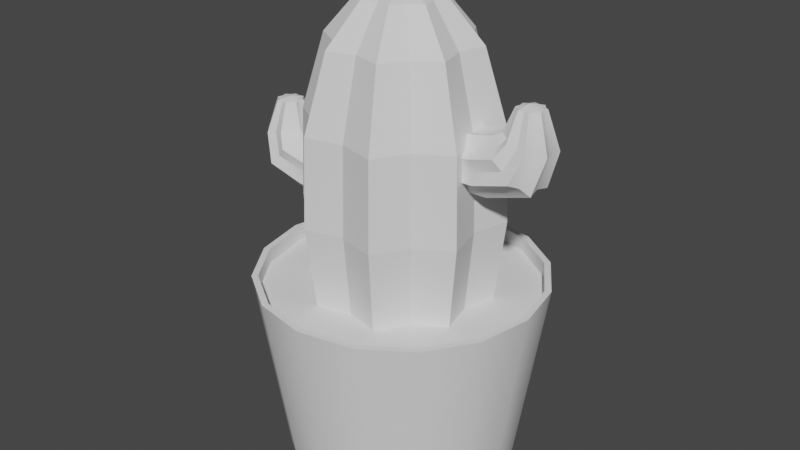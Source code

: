 # Source: cactus.blend  (saved by Blender 3.6.13; exported with 4.5.12 LTS)
import bpy
from mathutils import Matrix  # noqa: F401  (used for matrix-valued properties, if any)

bpy.ops.wm.read_factory_settings(use_empty=True)
scene = bpy.context.scene
scene.name = 'Scene'

# ---- collections
col_collection = bpy.data.collections.new('Collection'); scene.collection.children.link(col_collection)

# ---- node groups
ng_auto_smooth = bpy.data.node_groups.new('Auto Smooth', 'GeometryNodeTree')
_s = ng_auto_smooth.interface.new_socket(name='Geometry', in_out='OUTPUT', socket_type='NodeSocketGeometry')
_s = ng_auto_smooth.interface.new_socket(name='Geometry', in_out='INPUT', socket_type='NodeSocketGeometry')
_s = ng_auto_smooth.interface.new_socket(name='Angle', in_out='INPUT', socket_type='NodeSocketFloat')
_s.subtype = 'ANGLE'
_s.min_value = 0.0
_s.max_value = 3.142
ng_auto_smooth.is_modifier = True
_N = ng_auto_smooth.nodes; _L = ng_auto_smooth.links
n0 = _N.new('NodeGroupOutput'); n0.name = 'Group Output'; n0.location = (480, -100)
n1 = _N.new('NodeGroupInput'); n1.name = 'Group Input'; n1.location = (-420, -300)
n2 = _N.new('NodeGroupInput'); n2.name = 'Group Input.001'; n2.location = (-60, -100)
n3 = _N.new('GeometryNodeSetShadeSmooth'); n3.name = 'Set Shade Smooth'; n3.location = (120, -100)
n3.domain = 'EDGE'
n4 = _N.new('GeometryNodeSetShadeSmooth'); n4.name = 'Set Shade Smooth.001'; n4.location = (300, -100)
n5 = _N.new('GeometryNodeInputMeshEdgeAngle'); n5.name = 'Edge Angle'; n5.location = (-420, -220)
n6 = _N.new('GeometryNodeInputEdgeSmooth'); n6.name = 'Is Edge Smooth'; n6.location = (-60, -160)
n7 = _N.new('GeometryNodeInputShadeSmooth'); n7.name = 'Is Face Smooth'; n7.location = (-240, -340)
n8 = _N.new('FunctionNodeBooleanMath'); n8.name = 'Boolean Math'; n8.location = (-60, -220)
n9 = _N.new('FunctionNodeCompare'); n9.name = 'Compare'; n9.location = (-240, -180)
n9.operation = 'LESS_EQUAL'
_L.new(n5.outputs[0], n9.inputs[0])
_L.new(n4.outputs[0], n0.inputs[0])
_L.new(n1.outputs[1], n9.inputs[1])
_L.new(n9.outputs[0], n8.inputs[0])
_L.new(n7.outputs[0], n8.inputs[1])
_L.new(n2.outputs[0], n3.inputs[0])
_L.new(n6.outputs[0], n3.inputs[1])
_L.new(n3.outputs[0], n4.inputs[0])
_L.new(n8.outputs[0], n3.inputs[2])
n0.is_active_output = True

# ---- world
world_world = bpy.data.worlds.new('World'); scene.world = world_world
world_world.use_nodes = True; world_world.node_tree.nodes.clear()
_N = world_world.node_tree.nodes; _L = world_world.node_tree.links
n0 = _N.new('ShaderNodeOutputWorld'); n0.name = 'World Output'; n0.location = (300, 300)
n1 = _N.new('ShaderNodeBackground'); n1.name = 'Background'; n1.location = (10, 300)
n1.inputs[0].default_value = (0.05088, 0.05088, 0.05088, 1.0)
_L.new(n1.outputs[0], n0.inputs[0])
n0.is_active_output = True
world_world.color = (0.05088, 0.05088, 0.05088)
world_world.use_sun_shadow = False
world_world.sun_shadow_jitter_overblur = 0.0

# ---- meshes
me_cylinder = bpy.data.meshes.new('Cylinder')
me_cylinder.from_pydata([(-5.157e-10, 0.6507, 0.2018), (1.858e-09, 0.7743, 1.266), (0.249, 0.6011, 0.2018), (0.2963, 0.7153, 1.266), (0.4601, 0.4601, 0.2018), (0.5475, 0.5475, 1.266), (0.6011, 0.249, 0.2018), (0.7153, 0.2963, 1.266), (0.6507, -4.612e-09, 0.2018), (0.7743, -2.831e-09, 1.266), (0.6011, -0.249, 0.2018), (0.7153, -0.2963, 1.266), (0.4601, -0.4601, 0.2018), (0.5475, -0.5475, 1.266), (0.249, -0.6011, 0.2018), (0.2963, -0.7153, 1.266), (-5.157e-10, -0.6507, 0.2018), (1.858e-09, -0.7743, 1.266), (-0.249, -0.6011, 0.2018), (-0.2963, -0.7153, 1.266), (-0.4601, -0.4601, 0.2018), (-0.5475, -0.5475, 1.266), (-0.6011, -0.249, 0.2018), (-0.7153, -0.2963, 1.266), (-0.6507, -4.612e-09, 0.2018), (-0.7743, -2.831e-09, 1.266), (-0.6011, 0.249, 0.2018), (-0.7153, 0.2963, 1.266), (-0.4601, 0.4601, 0.2018), (-0.5475, 0.5475, 1.266), (-0.249, 0.6011, 0.2018), (-0.2963, 0.7153, 1.266), (0.31, 0.7483, 1.266), (1.858e-09, 0.81, 1.266), (0.5727, 0.5727, 1.266), (0.7483, 0.31, 1.266), (0.81, -2.831e-09, 1.266), (0.7483, -0.31, 1.266), (0.5727, -0.5727, 1.266), (0.31, -0.7483, 1.266), (1.858e-09, -0.81, 1.266), (-0.31, -0.7483, 1.266), (-0.5727, -0.5727, 1.266), (-0.7483, -0.31, 1.266), (-0.81, -2.831e-09, 1.266), (-0.7483, 0.31, 1.266), (-0.5727, 0.5727, 1.266), (-0.31, 0.7483, 1.266), (0.2963, 0.7153, 1.176), (-7.197e-11, 0.7743, 1.176), (0.5475, 0.5475, 1.176), (0.7153, 0.2963, 1.176), (0.7743, -2.831e-09, 1.176), (0.7153, -0.2963, 1.176), (0.5475, -0.5475, 1.176), (0.2963, -0.7153, 1.176), (-7.197e-11, -0.7743, 1.176), (-0.2963, -0.7153, 1.176), (-0.5475, -0.5475, 1.176), (-0.7153, -0.2963, 1.176), (-0.7743, -2.831e-09, 1.176), (-0.7153, 0.2963, 1.176), (-0.5475, 0.5475, 1.176), (-0.2963, 0.7153, 1.176)], [], [(0, 33, 32, 2), (2, 32, 34, 4), (4, 34, 35, 6), (6, 35, 36, 8), (8, 36, 37, 10), (10, 37, 38, 12), (12, 38, 39, 14), (14, 39, 40, 16), (16, 40, 41, 18), (18, 41, 42, 20), (20, 42, 43, 22), (22, 43, 44, 24), (24, 44, 45, 26), (26, 45, 46, 28), (29, 27, 61, 62), (28, 46, 47, 30), (30, 47, 33, 0), (0, 2, 4, 6, 8, 10, 12, 14, 16, 18, 20, 22, 24, 26, 28, 30), (1, 3, 32, 33), (3, 5, 34, 32), (5, 7, 35, 34), (7, 9, 36, 35), (9, 11, 37, 36), (11, 13, 38, 37), (13, 15, 39, 38), (15, 17, 40, 39), (17, 19, 41, 40), (19, 21, 42, 41), (21, 23, 43, 42), (23, 25, 44, 43), (25, 27, 45, 44), (27, 29, 46, 45), (29, 31, 47, 46), (31, 1, 33, 47), (15, 13, 54, 55), (31, 29, 62, 63), (17, 15, 55, 56), (3, 1, 49, 48), (1, 31, 63, 49), (19, 17, 56, 57), (5, 3, 48, 50), (21, 19, 57, 58), (7, 5, 50, 51), (23, 21, 58, 59), (9, 7, 51, 52), (25, 23, 59, 60), (11, 9, 52, 53), (27, 25, 60, 61), (13, 11, 53, 54)])
me_cylinder.polygons.foreach_set('use_smooth', [True] * 49)
_uv = me_cylinder.uv_layers.new(name='UVMap')
_uv.uv.foreach_set('vector', [1.0, 0.5, 1.0, 1.0, 0.9375, 1.0, 0.9375, 0.5, 0.9375, 0.5, 0.9375, 1.0, 0.875, 1.0, 0.875, 0.5, 0.875, 0.5, 0.875, 1.0, 0.8125, 1.0, 0.8125, 0.5, 0.8125, 0.5, 0.8125, 1.0, 0.75, 1.0, 0.75, 0.5, 0.75, 0.5, 0.75, 1.0, 0.6875, 1.0, 0.6875, 0.5, 0.6875, 0.5, 0.6875, 1.0, 0.625, 1.0, 0.625, 0.5, 0.625, 0.5, 0.625, 1.0, 0.5625, 1.0, 0.5625, 0.5, 0.5625, 0.5, 0.5625, 1.0, 0.5, 1.0, 0.5, 0.5, 0.5, 0.5, 0.5, 1.0, 0.4375, 1.0, 0.4375, 0.5, 0.4375, 0.5, 0.4375, 1.0, 0.375, 1.0, 0.375, 0.5, 0.375, 0.5, 0.375, 1.0, 0.3125, 1.0, 0.3125, 0.5, 0.3125, 0.5, 0.3125, 1.0, 0.25, 1.0, 0.25, 0.5, 0.25, 0.5, 0.25, 1.0, 0.1875, 1.0, 0.1875, 0.5, 0.1875, 0.5, 0.1875, 1.0, 0.125, 1.0, 0.125, 0.5, 0.08778, 0.4122, 0.03805, 0.3378, 0.03805, 0.3378, 0.08778, 0.4122, 0.125, 0.5, 0.125, 1.0, 0.0625, 1.0, 0.0625, 0.5, 0.0625, 0.5, 0.0625, 1.0, 0.0, 1.0, 0.0, 0.5, 0.75, 0.49, 0.8418, 0.4717, 0.9197, 0.4197, 0.9717, 0.3418, 0.99, 0.25, 0.9717, 0.1582, 0.9197, 0.08029, 0.8418, 0.02827, 0.75, 0.01, 0.6582, 0.02827, 0.5803, 0.08029, 0.5283, 0.1582, 0.51, 0.25, 0.5283, 0.3418, 0.5803, 0.4197, 0.6582, 0.4717, 0.25, 0.4794, 0.3378, 0.462, 0.3418, 0.4717, 0.25, 0.49, 0.3378, 0.462, 0.4122, 0.4122, 0.4197, 0.4197, 0.3418, 0.4717, 0.4122, 0.4122, 0.462, 0.3378, 0.4717, 0.3418, 0.4197, 0.4197, 0.462, 0.3378, 0.4794, 0.25, 0.49, 0.25, 0.4717, 0.3418, 0.4794, 0.25, 0.462, 0.1622, 0.4717, 0.1582, 0.49, 0.25, 0.462, 0.1622, 0.4122, 0.08778, 0.4197, 0.08029, 0.4717, 0.1582, 0.4122, 0.08778, 0.3378, 0.03805, 0.3418, 0.02827, 0.4197, 0.08029, 0.3378, 0.03805, 0.25, 0.02059, 0.25, 0.01, 0.3418, 0.02827, 0.25, 0.02059, 0.1622, 0.03805, 0.1582, 0.02827, 0.25, 0.01, 0.1622, 0.03805, 0.08778, 0.08778, 0.08029, 0.08029, 0.1582, 0.02827, 0.08778, 0.08778, 0.03805, 0.1622, 0.02827, 0.1582, 0.08029, 0.08029, 0.03805, 0.1622, 0.02059, 0.25, 0.01, 0.25, 0.02827, 0.1582, 0.02059, 0.25, 0.03805, 0.3378, 0.02827, 0.3418, 0.01, 0.25, 0.03805, 0.3378, 0.08778, 0.4122, 0.08029, 0.4197, 0.02827, 0.3418, 0.08778, 0.4122, 0.1622, 0.462, 0.1582, 0.4717, 0.08029, 0.4197, 0.1622, 0.462, 0.25, 0.4794, 0.25, 0.49, 0.1582, 0.4717, 0.3378, 0.03805, 0.4122, 0.08778, 0.4122, 0.08778, 0.3378, 0.03805, 0.1622, 0.462, 0.08778, 0.4122, 0.08778, 0.4122, 0.1622, 0.462, 0.25, 0.02059, 0.3378, 0.03805, 0.3378, 0.03805, 0.25, 0.02059, 0.3378, 0.462, 0.25, 0.4794, 0.25, 0.4794, 0.3378, 0.462, 0.25, 0.4794, 0.1622, 0.462, 0.1622, 0.462, 0.25, 0.4794, 0.1622, 0.03805, 0.25, 0.02059, 0.25, 0.02059, 0.1622, 0.03805, 0.4122, 0.4122, 0.3378, 0.462, 0.3378, 0.462, 0.4122, 0.4122, 0.08778, 0.08778, 0.1622, 0.03805, 0.1622, 0.03805, 0.08778, 0.08778, 0.462, 0.3378, 0.4122, 0.4122, 0.4122, 0.4122, 0.462, 0.3378, 0.03805, 0.1622, 0.08778, 0.08778, 0.08778, 0.08778, 0.03805, 0.1622, 0.4794, 0.25, 0.462, 0.3378, 0.462, 0.3378, 0.4794, 0.25, 0.02059, 0.25, 0.03805, 0.1622, 0.03805, 0.1622, 0.02059, 0.25, 0.462, 0.1622, 0.4794, 0.25, 0.4794, 0.25, 0.462, 0.1622, 0.03805, 0.3378, 0.02059, 0.25, 0.02059, 0.25, 0.03805, 0.3378, 0.4122, 0.08778, 0.462, 0.1622, 0.462, 0.1622, 0.4122, 0.08778])
me_cylinder.update()
me_cylinder_001 = bpy.data.meshes.new('Cylinder.001')
me_cylinder_001.from_pydata([(0.2991, 0.722, 1.182), (-2.492e-10, 0.7815, 1.182), (0.5526, 0.5526, 1.182), (0.722, 0.2991, 1.182), (0.7815, 0.0, 1.182), (0.722, -0.2991, 1.182), (0.5526, -0.5526, 1.182), (0.2991, -0.722, 1.182), (-2.492e-10, -0.7815, 1.182), (-0.2991, -0.722, 1.182), (-0.5526, -0.5526, 1.182), (-0.722, -0.2991, 1.182), (-0.7815, 0.0, 1.182), (-0.722, 0.2991, 1.182), (-0.5526, 0.5526, 1.182), (-0.2991, 0.722, 1.182)], [], [(12, 11, 10, 9, 8, 7, 6, 5, 4, 3, 2, 0, 1, 15, 14, 13)])
me_cylinder_001.polygons.foreach_set('use_smooth', [True] * 1)
_uv = me_cylinder_001.uv_layers.new(name='UVMap')
_uv.uv.foreach_set('vector', [0.02059, 0.25, 0.03805, 0.1622, 0.08778, 0.08778, 0.1622, 0.03805, 0.25, 0.02059, 0.3378, 0.03805, 0.4122, 0.08778, 0.462, 0.1622, 0.4794, 0.25, 0.462, 0.3378, 0.4122, 0.4122, 0.3378, 0.462, 0.25, 0.4794, 0.1622, 0.462, 0.08778, 0.4122, 0.03805, 0.3378])
me_cylinder_001.update()
me_sphere = bpy.data.meshes.new('Sphere')
me_sphere.from_pydata([(1.372e-08, 0.7651, 0.3645), (1.261e-08, 0.7912, 0.01472), (1.467e-08, 0.7108, -0.3351), (0.1464, 0.3536, 0.8173), (0.2706, 0.6533, 0.6611), (0.3536, 0.8536, 0.3645), (0.3656, 0.8827, 0.01472), (0.3285, 0.7929, -0.3351), (0.2241, 0.2241, 0.8173), (0.4141, 0.4141, 0.6611), (0.541, 0.541, 0.3645), (0.5594, 0.5594, 0.01472), (0.5026, 0.5026, -0.3351), (0.3536, 0.1464, 0.8173), (0.6533, 0.2706, 0.6611), (0.8536, 0.3536, 0.3645), (0.8827, 0.3656, 0.01472), (0.7929, 0.3285, -0.3351), (0.3169, -2.239e-08, 0.8173), (0.5856, -5.941e-08, 0.6611), (0.7651, -8.409e-08, 0.3645), (0.7912, -9.994e-08, 0.01472), (0.7108, -7.156e-08, -0.3351), (0.3536, -0.1464, 0.8173), (0.6533, -0.2706, 0.6611), (0.8536, -0.3536, 0.3645), (0.8827, -0.3656, 0.01472), (0.7929, -0.3285, -0.3351), (0.2241, -0.2241, 0.8173), (0.4141, -0.4141, 0.6611), (0.541, -0.541, 0.3645), (0.5594, -0.5594, 0.01472), (0.5026, -0.5026, -0.3351), (0.1464, -0.3536, 0.8173), (0.2706, -0.6533, 0.6611), (0.3536, -0.8536, 0.3645), (0.3656, -0.8827, 0.01472), (0.3285, -0.7929, -0.3351), (-8.5e-08, -0.3169, 0.8173), (-1.714e-07, -0.5856, 0.6611), (-1.837e-07, -0.7651, 0.3645), (-2.703e-07, -0.7912, 0.01472), (-1.688e-07, -0.7108, -0.3351), (1.372e-08, 1.463e-08, 0.8712), (-0.1464, -0.3536, 0.8173), (-0.2706, -0.6533, 0.6611), (-0.3536, -0.8536, 0.3645), (-0.3656, -0.8827, 0.01472), (-0.3285, -0.7929, -0.3351), (-0.2241, -0.2241, 0.8173), (-0.4141, -0.4141, 0.6611), (-0.541, -0.541, 0.3645), (-0.5594, -0.5594, 0.01472), (-0.5026, -0.5026, -0.3351), (-0.3536, -0.1464, 0.8173), (-0.6533, -0.2706, 0.6611), (-0.8536, -0.3536, 0.3645), (-0.8827, -0.3656, 0.01472), (-0.7929, -0.3284, -0.3351), (-0.3169, 1.627e-07, 0.8173), (-0.5856, 2.861e-07, 0.6611), (-0.7651, 3.108e-07, 0.3645), (-0.7912, 4.188e-07, 0.01472), (-0.7108, 2.953e-07, -0.3351), (-0.3536, 0.1464, 0.8173), (-0.6533, 0.2706, 0.6611), (-0.8536, 0.3536, 0.3645), (-0.8827, 0.3656, 0.01472), (-0.7929, 0.3285, -0.3351), (-0.2241, 0.2241, 0.8173), (-0.4141, 0.4141, 0.6611), (-0.541, 0.541, 0.3645), (-0.5594, 0.5594, 0.01472), (-0.5026, 0.5026, -0.3351), (-0.1464, 0.3536, 0.8173), (-0.2706, 0.6533, 0.6611), (-0.3536, 0.8536, 0.3645), (-0.3656, 0.8827, 0.01472), (-0.3284, 0.7929, -0.3351), (2.112e-07, 0.3169, 0.8173), (3.839e-07, 0.5856, 0.6611)], [], [(1, 0, 5, 6), (80, 79, 3, 4), (2, 1, 6, 7), (0, 80, 4, 5), (79, 43, 3), (7, 6, 11, 12), (5, 4, 9, 10), (3, 43, 8), (6, 5, 10, 11), (4, 3, 8, 9), (10, 9, 14, 15), (8, 43, 13), (11, 10, 15, 16), (9, 8, 13, 14), (12, 11, 16, 17), (16, 15, 20, 21), (14, 13, 18, 19), (17, 16, 21, 22), (15, 14, 19, 20), (13, 43, 18), (19, 18, 23, 24), (22, 21, 26, 27), (20, 19, 24, 25), (18, 43, 23), (21, 20, 25, 26), (27, 26, 31, 32), (25, 24, 29, 30), (23, 43, 28), (26, 25, 30, 31), (24, 23, 28, 29), (28, 43, 33), (31, 30, 35, 36), (29, 28, 33, 34), (32, 31, 36, 37), (30, 29, 34, 35), (36, 35, 40, 41), (34, 33, 38, 39), (37, 36, 41, 42), (35, 34, 39, 40), (33, 43, 38), (42, 41, 47, 48), (40, 39, 45, 46), (38, 43, 44), (41, 40, 46, 47), (39, 38, 44, 45), (48, 47, 52, 53), (46, 45, 50, 51), (44, 43, 49), (47, 46, 51, 52), (45, 44, 49, 50), (52, 51, 56, 57), (50, 49, 54, 55), (53, 52, 57, 58), (51, 50, 55, 56), (49, 43, 54), (57, 56, 61, 62), (55, 54, 59, 60), (58, 57, 62, 63), (56, 55, 60, 61), (54, 43, 59), (63, 62, 67, 68), (61, 60, 65, 66), (59, 43, 64), (62, 61, 66, 67), (60, 59, 64, 65), (66, 65, 70, 71), (64, 43, 69), (67, 66, 71, 72), (65, 64, 69, 70), (68, 67, 72, 73), (72, 71, 76, 77), (70, 69, 74, 75), (73, 72, 77, 78), (71, 70, 75, 76), (69, 43, 74), (75, 74, 79, 80), (78, 77, 1, 2), (76, 75, 80, 0), (74, 43, 79), (77, 76, 0, 1)])
_uv = me_sphere.uv_layers.new(name='UVMap')
_uv.uv.foreach_set('vector', [0.75, 0.5, 0.75, 0.625, 0.6875, 0.625, 0.6875, 0.5, 0.75, 0.75, 0.75, 0.875, 0.6875, 0.875, 0.6875, 0.75, 0.75, 0.375, 0.75, 0.5, 0.6875, 0.5, 0.6875, 0.375, 0.75, 0.625, 0.75, 0.75, 0.6875, 0.75, 0.6875, 0.625, 0.75, 0.875, 0.7187, 1.0, 0.6875, 0.875, 0.6875, 0.375, 0.6875, 0.5, 0.625, 0.5, 0.625, 0.375, 0.6875, 0.625, 0.6875, 0.75, 0.625, 0.75, 0.625, 0.625, 0.6875, 0.875, 0.6562, 1.0, 0.625, 0.875, 0.6875, 0.5, 0.6875, 0.625, 0.625, 0.625, 0.625, 0.5, 0.6875, 0.75, 0.6875, 0.875, 0.625, 0.875, 0.625, 0.75, 0.625, 0.625, 0.625, 0.75, 0.5625, 0.75, 0.5625, 0.625, 0.625, 0.875, 0.5938, 1.0, 0.5625, 0.875, 0.625, 0.5, 0.625, 0.625, 0.5625, 0.625, 0.5625, 0.5, 0.625, 0.75, 0.625, 0.875, 0.5625, 0.875, 0.5625, 0.75, 0.625, 0.375, 0.625, 0.5, 0.5625, 0.5, 0.5625, 0.375, 0.5625, 0.5, 0.5625, 0.625, 0.5, 0.625, 0.5, 0.5, 0.5625, 0.75, 0.5625, 0.875, 0.5, 0.875, 0.5, 0.75, 0.5625, 0.375, 0.5625, 0.5, 0.5, 0.5, 0.5, 0.375, 0.5625, 0.625, 0.5625, 0.75, 0.5, 0.75, 0.5, 0.625, 0.5625, 0.875, 0.5312, 1.0, 0.5, 0.875, 0.5, 0.75, 0.5, 0.875, 0.4375, 0.875, 0.4375, 0.75, 0.5, 0.375, 0.5, 0.5, 0.4375, 0.5, 0.4375, 0.375, 0.5, 0.625, 0.5, 0.75, 0.4375, 0.75, 0.4375, 0.625, 0.5, 0.875, 0.4687, 1.0, 0.4375, 0.875, 0.5, 0.5, 0.5, 0.625, 0.4375, 0.625, 0.4375, 0.5, 0.4375, 0.375, 0.4375, 0.5, 0.375, 0.5, 0.375, 0.375, 0.4375, 0.625, 0.4375, 0.75, 0.375, 0.75, 0.375, 0.625, 0.4375, 0.875, 0.4062, 1.0, 0.375, 0.875, 0.4375, 0.5, 0.4375, 0.625, 0.375, 0.625, 0.375, 0.5, 0.4375, 0.75, 0.4375, 0.875, 0.375, 0.875, 0.375, 0.75, 0.375, 0.875, 0.3437, 1.0, 0.3125, 0.875, 0.375, 0.5, 0.375, 0.625, 0.3125, 0.625, 0.3125, 0.5, 0.375, 0.75, 0.375, 0.875, 0.3125, 0.875, 0.3125, 0.75, 0.375, 0.375, 0.375, 0.5, 0.3125, 0.5, 0.3125, 0.375, 0.375, 0.625, 0.375, 0.75, 0.3125, 0.75, 0.3125, 0.625, 0.3125, 0.5, 0.3125, 0.625, 0.25, 0.625, 0.25, 0.5, 0.3125, 0.75, 0.3125, 0.875, 0.25, 0.875, 0.25, 0.75, 0.3125, 0.375, 0.3125, 0.5, 0.25, 0.5, 0.25, 0.375, 0.3125, 0.625, 0.3125, 0.75, 0.25, 0.75, 0.25, 0.625, 0.3125, 0.875, 0.2812, 1.0, 0.25, 0.875, 0.25, 0.375, 0.25, 0.5, 0.1875, 0.5, 0.1875, 0.375, 0.25, 0.625, 0.25, 0.75, 0.1875, 0.75, 0.1875, 0.625, 0.25, 0.875, 0.2187, 1.0, 0.1875, 0.875, 0.25, 0.5, 0.25, 0.625, 0.1875, 0.625, 0.1875, 0.5, 0.25, 0.75, 0.25, 0.875, 0.1875, 0.875, 0.1875, 0.75, 0.1875, 0.375, 0.1875, 0.5, 0.125, 0.5, 0.125, 0.375, 0.1875, 0.625, 0.1875, 0.75, 0.125, 0.75, 0.125, 0.625, 0.1875, 0.875, 0.1562, 1.0, 0.125, 0.875, 0.1875, 0.5, 0.1875, 0.625, 0.125, 0.625, 0.125, 0.5, 0.1875, 0.75, 0.1875, 0.875, 0.125, 0.875, 0.125, 0.75, 0.125, 0.5, 0.125, 0.625, 0.0625, 0.625, 0.0625, 0.5, 0.125, 0.75, 0.125, 0.875, 0.0625, 0.875, 0.0625, 0.75, 0.125, 0.375, 0.125, 0.5, 0.0625, 0.5, 0.0625, 0.375, 0.125, 0.625, 0.125, 0.75, 0.0625, 0.75, 0.0625, 0.625, 0.125, 0.875, 0.09375, 1.0, 0.0625, 0.875, 0.0625, 0.5, 0.0625, 0.625, 0.0, 0.625, 0.0, 0.5, 0.0625, 0.75, 0.0625, 0.875, 0.0, 0.875, 0.0, 0.75, 0.0625, 0.375, 0.0625, 0.5, 0.0, 0.5, 0.0, 0.375, 0.0625, 0.625, 0.0625, 0.75, 0.0, 0.75, 0.0, 0.625, 0.0625, 0.875, 0.03125, 1.0, 0.0, 0.875, 1.0, 0.375, 1.0, 0.5, 0.9375, 0.5, 0.9375, 0.375, 1.0, 0.625, 1.0, 0.75, 0.9375, 0.75, 0.9375, 0.625, 1.0, 0.875, 0.9687, 1.0, 0.9375, 0.875, 1.0, 0.5, 1.0, 0.625, 0.9375, 0.625, 0.9375, 0.5, 1.0, 0.75, 1.0, 0.875, 0.9375, 0.875, 0.9375, 0.75, 0.9375, 0.625, 0.9375, 0.75, 0.875, 0.75, 0.875, 0.625, 0.9375, 0.875, 0.9062, 1.0, 0.875, 0.875, 0.9375, 0.5, 0.9375, 0.625, 0.875, 0.625, 0.875, 0.5, 0.9375, 0.75, 0.9375, 0.875, 0.875, 0.875, 0.875, 0.75, 0.9375, 0.375, 0.9375, 0.5, 0.875, 0.5, 0.875, 0.375, 0.875, 0.5, 0.875, 0.625, 0.8125, 0.625, 0.8125, 0.5, 0.875, 0.75, 0.875, 0.875, 0.8125, 0.875, 0.8125, 0.75, 0.875, 0.375, 0.875, 0.5, 0.8125, 0.5, 0.8125, 0.375, 0.875, 0.625, 0.875, 0.75, 0.8125, 0.75, 0.8125, 0.625, 0.875, 0.875, 0.8437, 1.0, 0.8125, 0.875, 0.8125, 0.75, 0.8125, 0.875, 0.75, 0.875, 0.75, 0.75, 0.8125, 0.375, 0.8125, 0.5, 0.75, 0.5, 0.75, 0.375, 0.8125, 0.625, 0.8125, 0.75, 0.75, 0.75, 0.75, 0.625, 0.8125, 0.875, 0.7812, 1.0, 0.75, 0.875, 0.8125, 0.5, 0.8125, 0.625, 0.75, 0.625, 0.75, 0.5])
me_sphere.update()
me_sphere_001 = bpy.data.meshes.new('Sphere.001')
me_sphere_001.from_pydata([(-0.2113, 0.7651, 0.3907), (1.491e-07, 0.7107, 0.01472), (1.303e-07, 0.6702, -0.3351), (-1.589, 0.3536, 0.5853), (-0.6867, 0.6533, 0.6238), (0.06981, 0.8536, 0.4793), (0.324, 0.7929, 0.03681), (0.3097, 0.7477, -0.3351), (-1.584, 0.2241, 0.6173), (-0.642, 0.4141, 0.6801), (0.2188, 0.541, 0.5263), (0.4958, 0.5025, 0.04852), (0.4739, 0.4739, -0.3351), (-1.577, 0.1464, 0.6707), (-0.5675, 0.2706, 0.774), (0.4673, 0.3536, 0.6046), (0.7823, 0.3284, 0.06805), (0.7477, 0.3097, -0.3351), (-1.579, -2.109e-07, 0.6556), (-0.5886, -2.453e-07, 0.7474), (0.397, -2.044e-07, 0.5824), (0.7012, -9.533e-08, 0.06252), (0.6702, -6.465e-08, -0.3351), (-1.577, -0.1464, 0.6707), (-0.5675, -0.2706, 0.774), (0.4673, -0.3536, 0.6046), (0.7823, -0.3284, 0.06805), (0.7477, -0.3097, -0.3351), (-1.584, -0.2241, 0.6173), (-0.642, -0.4141, 0.6801), (0.2188, -0.541, 0.5263), (0.4958, -0.5025, 0.04852), (0.4739, -0.4739, -0.3351), (-1.589, -0.3536, 0.5853), (-0.6867, -0.6533, 0.6238), (0.06981, -0.8536, 0.4793), (0.324, -0.7929, 0.03681), (0.3097, -0.7477, -0.3351), (-1.597, -0.3169, 0.5249), (-0.771, -0.5856, 0.5175), (-0.2113, -0.7651, 0.3907), (-1.302e-07, -0.7107, 0.01472), (-4.265e-08, -0.6702, -0.3351), (-1.698, -7.401e-08, 0.5065), (-1.606, -0.3536, 0.4645), (-0.8553, -0.6533, 0.4113), (-0.4923, -0.8536, 0.3021), (-0.324, -0.7929, -0.007373), (-0.3097, -0.7477, -0.3351), (-1.61, -0.2241, 0.4325), (-0.9, -0.4141, 0.355), (-0.6413, -0.541, 0.2551), (-0.4958, -0.5025, -0.01908), (-0.4739, -0.4739, -0.3351), (-1.618, -0.1464, 0.3791), (-0.9745, -0.2706, 0.2611), (-0.8898, -0.3536, 0.1768), (-0.7823, -0.3284, -0.03861), (-0.7477, -0.3097, -0.3351), (-1.616, 1.394e-07, 0.3942), (-0.9534, 3.581e-07, 0.2876), (-0.8195, 3.573e-07, 0.1989), (-0.7012, 4.043e-07, -0.03309), (-0.6702, 2.812e-07, -0.3351), (-1.618, 0.1464, 0.3791), (-0.9745, 0.2706, 0.2611), (-0.8898, 0.3536, 0.1768), (-0.7823, 0.3284, -0.03861), (-0.7477, 0.3097, -0.3351), (-1.61, 0.2241, 0.4325), (-0.9, 0.4141, 0.355), (-0.6413, 0.541, 0.2551), (-0.4958, 0.5025, -0.01908), (-0.4739, 0.4739, -0.3351), (-1.606, 0.3536, 0.4645), (-0.8553, 0.6533, 0.4113), (-0.4923, 0.8536, 0.3021), (-0.324, 0.7929, -0.007373), (-0.3097, 0.7477, -0.3351), (-1.597, 0.3169, 0.5249), (-0.771, 0.5856, 0.5175)], [], [(1, 0, 5, 6), (80, 79, 3, 4), (2, 1, 6, 7), (0, 80, 4, 5), (79, 43, 3), (7, 6, 11, 12), (5, 4, 9, 10), (3, 43, 8), (6, 5, 10, 11), (4, 3, 8, 9), (10, 9, 14, 15), (8, 43, 13), (11, 10, 15, 16), (9, 8, 13, 14), (12, 11, 16, 17), (16, 15, 20, 21), (14, 13, 18, 19), (17, 16, 21, 22), (15, 14, 19, 20), (13, 43, 18), (19, 18, 23, 24), (22, 21, 26, 27), (20, 19, 24, 25), (18, 43, 23), (21, 20, 25, 26), (27, 26, 31, 32), (25, 24, 29, 30), (23, 43, 28), (26, 25, 30, 31), (24, 23, 28, 29), (28, 43, 33), (31, 30, 35, 36), (29, 28, 33, 34), (32, 31, 36, 37), (30, 29, 34, 35), (36, 35, 40, 41), (34, 33, 38, 39), (37, 36, 41, 42), (35, 34, 39, 40), (33, 43, 38), (42, 41, 47, 48), (40, 39, 45, 46), (38, 43, 44), (41, 40, 46, 47), (39, 38, 44, 45), (48, 47, 52, 53), (46, 45, 50, 51), (44, 43, 49), (47, 46, 51, 52), (45, 44, 49, 50), (52, 51, 56, 57), (50, 49, 54, 55), (53, 52, 57, 58), (51, 50, 55, 56), (49, 43, 54), (57, 56, 61, 62), (55, 54, 59, 60), (58, 57, 62, 63), (56, 55, 60, 61), (54, 43, 59), (63, 62, 67, 68), (61, 60, 65, 66), (59, 43, 64), (62, 61, 66, 67), (60, 59, 64, 65), (66, 65, 70, 71), (64, 43, 69), (67, 66, 71, 72), (65, 64, 69, 70), (68, 67, 72, 73), (72, 71, 76, 77), (70, 69, 74, 75), (73, 72, 77, 78), (71, 70, 75, 76), (69, 43, 74), (75, 74, 79, 80), (78, 77, 1, 2), (76, 75, 80, 0), (74, 43, 79), (77, 76, 0, 1)])
me_sphere_001.polygons.foreach_set('use_smooth', [True] * 80)
_uv = me_sphere_001.uv_layers.new(name='UVMap')
_uv.uv.foreach_set('vector', [0.75, 0.5, 0.75, 0.625, 0.6875, 0.625, 0.6875, 0.5, 0.75, 0.75, 0.75, 0.875, 0.6875, 0.875, 0.6875, 0.75, 0.75, 0.375, 0.75, 0.5, 0.6875, 0.5, 0.6875, 0.375, 0.75, 0.625, 0.75, 0.75, 0.6875, 0.75, 0.6875, 0.625, 0.75, 0.875, 0.7187, 1.0, 0.6875, 0.875, 0.6875, 0.375, 0.6875, 0.5, 0.625, 0.5, 0.625, 0.375, 0.6875, 0.625, 0.6875, 0.75, 0.625, 0.75, 0.625, 0.625, 0.6875, 0.875, 0.6562, 1.0, 0.625, 0.875, 0.6875, 0.5, 0.6875, 0.625, 0.625, 0.625, 0.625, 0.5, 0.6875, 0.75, 0.6875, 0.875, 0.625, 0.875, 0.625, 0.75, 0.625, 0.625, 0.625, 0.75, 0.5625, 0.75, 0.5625, 0.625, 0.625, 0.875, 0.5938, 1.0, 0.5625, 0.875, 0.625, 0.5, 0.625, 0.625, 0.5625, 0.625, 0.5625, 0.5, 0.625, 0.75, 0.625, 0.875, 0.5625, 0.875, 0.5625, 0.75, 0.625, 0.375, 0.625, 0.5, 0.5625, 0.5, 0.5625, 0.375, 0.5625, 0.5, 0.5625, 0.625, 0.5, 0.625, 0.5, 0.5, 0.5625, 0.75, 0.5625, 0.875, 0.5, 0.875, 0.5, 0.75, 0.5625, 0.375, 0.5625, 0.5, 0.5, 0.5, 0.5, 0.375, 0.5625, 0.625, 0.5625, 0.75, 0.5, 0.75, 0.5, 0.625, 0.5625, 0.875, 0.5312, 1.0, 0.5, 0.875, 0.5, 0.75, 0.5, 0.875, 0.4375, 0.875, 0.4375, 0.75, 0.5, 0.375, 0.5, 0.5, 0.4375, 0.5, 0.4375, 0.375, 0.5, 0.625, 0.5, 0.75, 0.4375, 0.75, 0.4375, 0.625, 0.5, 0.875, 0.4687, 1.0, 0.4375, 0.875, 0.5, 0.5, 0.5, 0.625, 0.4375, 0.625, 0.4375, 0.5, 0.4375, 0.375, 0.4375, 0.5, 0.375, 0.5, 0.375, 0.375, 0.4375, 0.625, 0.4375, 0.75, 0.375, 0.75, 0.375, 0.625, 0.4375, 0.875, 0.4062, 1.0, 0.375, 0.875, 0.4375, 0.5, 0.4375, 0.625, 0.375, 0.625, 0.375, 0.5, 0.4375, 0.75, 0.4375, 0.875, 0.375, 0.875, 0.375, 0.75, 0.375, 0.875, 0.3437, 1.0, 0.3125, 0.875, 0.375, 0.5, 0.375, 0.625, 0.3125, 0.625, 0.3125, 0.5, 0.375, 0.75, 0.375, 0.875, 0.3125, 0.875, 0.3125, 0.75, 0.375, 0.375, 0.375, 0.5, 0.3125, 0.5, 0.3125, 0.375, 0.375, 0.625, 0.375, 0.75, 0.3125, 0.75, 0.3125, 0.625, 0.3125, 0.5, 0.3125, 0.625, 0.25, 0.625, 0.25, 0.5, 0.3125, 0.75, 0.3125, 0.875, 0.25, 0.875, 0.25, 0.75, 0.3125, 0.375, 0.3125, 0.5, 0.25, 0.5, 0.25, 0.375, 0.3125, 0.625, 0.3125, 0.75, 0.25, 0.75, 0.25, 0.625, 0.3125, 0.875, 0.2812, 1.0, 0.25, 0.875, 0.25, 0.375, 0.25, 0.5, 0.1875, 0.5, 0.1875, 0.375, 0.25, 0.625, 0.25, 0.75, 0.1875, 0.75, 0.1875, 0.625, 0.25, 0.875, 0.2187, 1.0, 0.1875, 0.875, 0.25, 0.5, 0.25, 0.625, 0.1875, 0.625, 0.1875, 0.5, 0.25, 0.75, 0.25, 0.875, 0.1875, 0.875, 0.1875, 0.75, 0.1875, 0.375, 0.1875, 0.5, 0.125, 0.5, 0.125, 0.375, 0.1875, 0.625, 0.1875, 0.75, 0.125, 0.75, 0.125, 0.625, 0.1875, 0.875, 0.1562, 1.0, 0.125, 0.875, 0.1875, 0.5, 0.1875, 0.625, 0.125, 0.625, 0.125, 0.5, 0.1875, 0.75, 0.1875, 0.875, 0.125, 0.875, 0.125, 0.75, 0.125, 0.5, 0.125, 0.625, 0.0625, 0.625, 0.0625, 0.5, 0.125, 0.75, 0.125, 0.875, 0.0625, 0.875, 0.0625, 0.75, 0.125, 0.375, 0.125, 0.5, 0.0625, 0.5, 0.0625, 0.375, 0.125, 0.625, 0.125, 0.75, 0.0625, 0.75, 0.0625, 0.625, 0.125, 0.875, 0.09375, 1.0, 0.0625, 0.875, 0.0625, 0.5, 0.0625, 0.625, 0.0, 0.625, 0.0, 0.5, 0.0625, 0.75, 0.0625, 0.875, 0.0, 0.875, 0.0, 0.75, 0.0625, 0.375, 0.0625, 0.5, 0.0, 0.5, 0.0, 0.375, 0.0625, 0.625, 0.0625, 0.75, 0.0, 0.75, 0.0, 0.625, 0.0625, 0.875, 0.03125, 1.0, 0.0, 0.875, 1.0, 0.375, 1.0, 0.5, 0.9375, 0.5, 0.9375, 0.375, 1.0, 0.625, 1.0, 0.75, 0.9375, 0.75, 0.9375, 0.625, 1.0, 0.875, 0.9687, 1.0, 0.9375, 0.875, 1.0, 0.5, 1.0, 0.625, 0.9375, 0.625, 0.9375, 0.5, 1.0, 0.75, 1.0, 0.875, 0.9375, 0.875, 0.9375, 0.75, 0.9375, 0.625, 0.9375, 0.75, 0.875, 0.75, 0.875, 0.625, 0.9375, 0.875, 0.9062, 1.0, 0.875, 0.875, 0.9375, 0.5, 0.9375, 0.625, 0.875, 0.625, 0.875, 0.5, 0.9375, 0.75, 0.9375, 0.875, 0.875, 0.875, 0.875, 0.75, 0.9375, 0.375, 0.9375, 0.5, 0.875, 0.5, 0.875, 0.375, 0.875, 0.5, 0.875, 0.625, 0.8125, 0.625, 0.8125, 0.5, 0.875, 0.75, 0.875, 0.875, 0.8125, 0.875, 0.8125, 0.75, 0.875, 0.375, 0.875, 0.5, 0.8125, 0.5, 0.8125, 0.375, 0.875, 0.625, 0.875, 0.75, 0.8125, 0.75, 0.8125, 0.625, 0.875, 0.875, 0.8437, 1.0, 0.8125, 0.875, 0.8125, 0.75, 0.8125, 0.875, 0.75, 0.875, 0.75, 0.75, 0.8125, 0.375, 0.8125, 0.5, 0.75, 0.5, 0.75, 0.375, 0.8125, 0.625, 0.8125, 0.75, 0.75, 0.75, 0.75, 0.625, 0.8125, 0.875, 0.7812, 1.0, 0.75, 0.875, 0.8125, 0.5, 0.8125, 0.625, 0.75, 0.625, 0.75, 0.5])
me_sphere_001.update()
me_sphere_003 = bpy.data.meshes.new('Sphere.003')
me_sphere_003.from_pydata([(-0.2113, 0.7651, 0.3907), (1.491e-07, 0.7107, 0.01472), (1.303e-07, 0.6702, -0.3351), (-1.589, 0.3536, 0.5853), (-0.6867, 0.6533, 0.6238), (0.06981, 0.8536, 0.4793), (0.324, 0.7929, 0.03681), (0.3097, 0.7477, -0.3351), (-1.584, 0.2241, 0.6173), (-0.642, 0.4141, 0.6801), (0.2188, 0.541, 0.5263), (0.4958, 0.5025, 0.04852), (0.4739, 0.4739, -0.3351), (-1.577, 0.1464, 0.6707), (-0.5675, 0.2706, 0.774), (0.4673, 0.3536, 0.6046), (0.7823, 0.3284, 0.06805), (0.7477, 0.3097, -0.3351), (-1.579, -2.109e-07, 0.6556), (-0.5886, -2.453e-07, 0.7474), (0.397, -2.044e-07, 0.5824), (0.7012, -9.533e-08, 0.06252), (0.6702, -6.465e-08, -0.3351), (-1.577, -0.1464, 0.6707), (-0.5675, -0.2706, 0.774), (0.4673, -0.3536, 0.6046), (0.7823, -0.3284, 0.06805), (0.7477, -0.3097, -0.3351), (-1.584, -0.2241, 0.6173), (-0.642, -0.4141, 0.6801), (0.2188, -0.541, 0.5263), (0.4958, -0.5025, 0.04852), (0.4739, -0.4739, -0.3351), (-1.589, -0.3536, 0.5853), (-0.6867, -0.6533, 0.6238), (0.06981, -0.8536, 0.4793), (0.324, -0.7929, 0.03681), (0.3097, -0.7477, -0.3351), (-1.597, -0.3169, 0.5249), (-0.771, -0.5856, 0.5175), (-0.2113, -0.7651, 0.3907), (-1.302e-07, -0.7107, 0.01472), (-4.265e-08, -0.6702, -0.3351), (-1.698, -7.401e-08, 0.5065), (-1.606, -0.3536, 0.4645), (-0.8553, -0.6533, 0.4113), (-0.4923, -0.8536, 0.3021), (-0.324, -0.7929, -0.007373), (-0.3097, -0.7477, -0.3351), (-1.61, -0.2241, 0.4325), (-0.9, -0.4141, 0.355), (-0.6413, -0.541, 0.2551), (-0.4958, -0.5025, -0.01908), (-0.4739, -0.4739, -0.3351), (-1.618, -0.1464, 0.3791), (-0.9745, -0.2706, 0.2611), (-0.8898, -0.3536, 0.1768), (-0.7823, -0.3284, -0.03861), (-0.7477, -0.3097, -0.3351), (-1.616, 1.394e-07, 0.3942), (-0.9534, 3.581e-07, 0.2876), (-0.8195, 3.573e-07, 0.1989), (-0.7012, 4.043e-07, -0.03309), (-0.6702, 2.812e-07, -0.3351), (-1.618, 0.1464, 0.3791), (-0.9745, 0.2706, 0.2611), (-0.8898, 0.3536, 0.1768), (-0.7823, 0.3284, -0.03861), (-0.7477, 0.3097, -0.3351), (-1.61, 0.2241, 0.4325), (-0.9, 0.4141, 0.355), (-0.6413, 0.541, 0.2551), (-0.4958, 0.5025, -0.01908), (-0.4739, 0.4739, -0.3351), (-1.606, 0.3536, 0.4645), (-0.8553, 0.6533, 0.4113), (-0.4923, 0.8536, 0.3021), (-0.324, 0.7929, -0.007373), (-0.3097, 0.7477, -0.3351), (-1.597, 0.3169, 0.5249), (-0.771, 0.5856, 0.5175)], [], [(1, 0, 5, 6), (80, 79, 3, 4), (2, 1, 6, 7), (0, 80, 4, 5), (79, 43, 3), (7, 6, 11, 12), (5, 4, 9, 10), (3, 43, 8), (6, 5, 10, 11), (4, 3, 8, 9), (10, 9, 14, 15), (8, 43, 13), (11, 10, 15, 16), (9, 8, 13, 14), (12, 11, 16, 17), (16, 15, 20, 21), (14, 13, 18, 19), (17, 16, 21, 22), (15, 14, 19, 20), (13, 43, 18), (19, 18, 23, 24), (22, 21, 26, 27), (20, 19, 24, 25), (18, 43, 23), (21, 20, 25, 26), (27, 26, 31, 32), (25, 24, 29, 30), (23, 43, 28), (26, 25, 30, 31), (24, 23, 28, 29), (28, 43, 33), (31, 30, 35, 36), (29, 28, 33, 34), (32, 31, 36, 37), (30, 29, 34, 35), (36, 35, 40, 41), (34, 33, 38, 39), (37, 36, 41, 42), (35, 34, 39, 40), (33, 43, 38), (42, 41, 47, 48), (40, 39, 45, 46), (38, 43, 44), (41, 40, 46, 47), (39, 38, 44, 45), (48, 47, 52, 53), (46, 45, 50, 51), (44, 43, 49), (47, 46, 51, 52), (45, 44, 49, 50), (52, 51, 56, 57), (50, 49, 54, 55), (53, 52, 57, 58), (51, 50, 55, 56), (49, 43, 54), (57, 56, 61, 62), (55, 54, 59, 60), (58, 57, 62, 63), (56, 55, 60, 61), (54, 43, 59), (63, 62, 67, 68), (61, 60, 65, 66), (59, 43, 64), (62, 61, 66, 67), (60, 59, 64, 65), (66, 65, 70, 71), (64, 43, 69), (67, 66, 71, 72), (65, 64, 69, 70), (68, 67, 72, 73), (72, 71, 76, 77), (70, 69, 74, 75), (73, 72, 77, 78), (71, 70, 75, 76), (69, 43, 74), (75, 74, 79, 80), (78, 77, 1, 2), (76, 75, 80, 0), (74, 43, 79), (77, 76, 0, 1)])
me_sphere_003.polygons.foreach_set('use_smooth', [True] * 80)
_uv = me_sphere_003.uv_layers.new(name='UVMap')
_uv.uv.foreach_set('vector', [0.75, 0.5, 0.75, 0.625, 0.6875, 0.625, 0.6875, 0.5, 0.75, 0.75, 0.75, 0.875, 0.6875, 0.875, 0.6875, 0.75, 0.75, 0.375, 0.75, 0.5, 0.6875, 0.5, 0.6875, 0.375, 0.75, 0.625, 0.75, 0.75, 0.6875, 0.75, 0.6875, 0.625, 0.75, 0.875, 0.7187, 1.0, 0.6875, 0.875, 0.6875, 0.375, 0.6875, 0.5, 0.625, 0.5, 0.625, 0.375, 0.6875, 0.625, 0.6875, 0.75, 0.625, 0.75, 0.625, 0.625, 0.6875, 0.875, 0.6562, 1.0, 0.625, 0.875, 0.6875, 0.5, 0.6875, 0.625, 0.625, 0.625, 0.625, 0.5, 0.6875, 0.75, 0.6875, 0.875, 0.625, 0.875, 0.625, 0.75, 0.625, 0.625, 0.625, 0.75, 0.5625, 0.75, 0.5625, 0.625, 0.625, 0.875, 0.5938, 1.0, 0.5625, 0.875, 0.625, 0.5, 0.625, 0.625, 0.5625, 0.625, 0.5625, 0.5, 0.625, 0.75, 0.625, 0.875, 0.5625, 0.875, 0.5625, 0.75, 0.625, 0.375, 0.625, 0.5, 0.5625, 0.5, 0.5625, 0.375, 0.5625, 0.5, 0.5625, 0.625, 0.5, 0.625, 0.5, 0.5, 0.5625, 0.75, 0.5625, 0.875, 0.5, 0.875, 0.5, 0.75, 0.5625, 0.375, 0.5625, 0.5, 0.5, 0.5, 0.5, 0.375, 0.5625, 0.625, 0.5625, 0.75, 0.5, 0.75, 0.5, 0.625, 0.5625, 0.875, 0.5312, 1.0, 0.5, 0.875, 0.5, 0.75, 0.5, 0.875, 0.4375, 0.875, 0.4375, 0.75, 0.5, 0.375, 0.5, 0.5, 0.4375, 0.5, 0.4375, 0.375, 0.5, 0.625, 0.5, 0.75, 0.4375, 0.75, 0.4375, 0.625, 0.5, 0.875, 0.4687, 1.0, 0.4375, 0.875, 0.5, 0.5, 0.5, 0.625, 0.4375, 0.625, 0.4375, 0.5, 0.4375, 0.375, 0.4375, 0.5, 0.375, 0.5, 0.375, 0.375, 0.4375, 0.625, 0.4375, 0.75, 0.375, 0.75, 0.375, 0.625, 0.4375, 0.875, 0.4062, 1.0, 0.375, 0.875, 0.4375, 0.5, 0.4375, 0.625, 0.375, 0.625, 0.375, 0.5, 0.4375, 0.75, 0.4375, 0.875, 0.375, 0.875, 0.375, 0.75, 0.375, 0.875, 0.3437, 1.0, 0.3125, 0.875, 0.375, 0.5, 0.375, 0.625, 0.3125, 0.625, 0.3125, 0.5, 0.375, 0.75, 0.375, 0.875, 0.3125, 0.875, 0.3125, 0.75, 0.375, 0.375, 0.375, 0.5, 0.3125, 0.5, 0.3125, 0.375, 0.375, 0.625, 0.375, 0.75, 0.3125, 0.75, 0.3125, 0.625, 0.3125, 0.5, 0.3125, 0.625, 0.25, 0.625, 0.25, 0.5, 0.3125, 0.75, 0.3125, 0.875, 0.25, 0.875, 0.25, 0.75, 0.3125, 0.375, 0.3125, 0.5, 0.25, 0.5, 0.25, 0.375, 0.3125, 0.625, 0.3125, 0.75, 0.25, 0.75, 0.25, 0.625, 0.3125, 0.875, 0.2812, 1.0, 0.25, 0.875, 0.25, 0.375, 0.25, 0.5, 0.1875, 0.5, 0.1875, 0.375, 0.25, 0.625, 0.25, 0.75, 0.1875, 0.75, 0.1875, 0.625, 0.25, 0.875, 0.2187, 1.0, 0.1875, 0.875, 0.25, 0.5, 0.25, 0.625, 0.1875, 0.625, 0.1875, 0.5, 0.25, 0.75, 0.25, 0.875, 0.1875, 0.875, 0.1875, 0.75, 0.1875, 0.375, 0.1875, 0.5, 0.125, 0.5, 0.125, 0.375, 0.1875, 0.625, 0.1875, 0.75, 0.125, 0.75, 0.125, 0.625, 0.1875, 0.875, 0.1562, 1.0, 0.125, 0.875, 0.1875, 0.5, 0.1875, 0.625, 0.125, 0.625, 0.125, 0.5, 0.1875, 0.75, 0.1875, 0.875, 0.125, 0.875, 0.125, 0.75, 0.125, 0.5, 0.125, 0.625, 0.0625, 0.625, 0.0625, 0.5, 0.125, 0.75, 0.125, 0.875, 0.0625, 0.875, 0.0625, 0.75, 0.125, 0.375, 0.125, 0.5, 0.0625, 0.5, 0.0625, 0.375, 0.125, 0.625, 0.125, 0.75, 0.0625, 0.75, 0.0625, 0.625, 0.125, 0.875, 0.09375, 1.0, 0.0625, 0.875, 0.0625, 0.5, 0.0625, 0.625, 0.0, 0.625, 0.0, 0.5, 0.0625, 0.75, 0.0625, 0.875, 0.0, 0.875, 0.0, 0.75, 0.0625, 0.375, 0.0625, 0.5, 0.0, 0.5, 0.0, 0.375, 0.0625, 0.625, 0.0625, 0.75, 0.0, 0.75, 0.0, 0.625, 0.0625, 0.875, 0.03125, 1.0, 0.0, 0.875, 1.0, 0.375, 1.0, 0.5, 0.9375, 0.5, 0.9375, 0.375, 1.0, 0.625, 1.0, 0.75, 0.9375, 0.75, 0.9375, 0.625, 1.0, 0.875, 0.9687, 1.0, 0.9375, 0.875, 1.0, 0.5, 1.0, 0.625, 0.9375, 0.625, 0.9375, 0.5, 1.0, 0.75, 1.0, 0.875, 0.9375, 0.875, 0.9375, 0.75, 0.9375, 0.625, 0.9375, 0.75, 0.875, 0.75, 0.875, 0.625, 0.9375, 0.875, 0.9062, 1.0, 0.875, 0.875, 0.9375, 0.5, 0.9375, 0.625, 0.875, 0.625, 0.875, 0.5, 0.9375, 0.75, 0.9375, 0.875, 0.875, 0.875, 0.875, 0.75, 0.9375, 0.375, 0.9375, 0.5, 0.875, 0.5, 0.875, 0.375, 0.875, 0.5, 0.875, 0.625, 0.8125, 0.625, 0.8125, 0.5, 0.875, 0.75, 0.875, 0.875, 0.8125, 0.875, 0.8125, 0.75, 0.875, 0.375, 0.875, 0.5, 0.8125, 0.5, 0.8125, 0.375, 0.875, 0.625, 0.875, 0.75, 0.8125, 0.75, 0.8125, 0.625, 0.875, 0.875, 0.8437, 1.0, 0.8125, 0.875, 0.8125, 0.75, 0.8125, 0.875, 0.75, 0.875, 0.75, 0.75, 0.8125, 0.375, 0.8125, 0.5, 0.75, 0.5, 0.75, 0.375, 0.8125, 0.625, 0.8125, 0.75, 0.75, 0.75, 0.75, 0.625, 0.8125, 0.875, 0.7812, 1.0, 0.75, 0.875, 0.8125, 0.5, 0.8125, 0.625, 0.75, 0.625, 0.75, 0.5])
me_sphere_003.update()

# ---- objects
ob_cylinder = bpy.data.objects.new('Cylinder', me_cylinder)
ob_cylinder_001 = bpy.data.objects.new('Cylinder.001', me_cylinder_001)
ob_sphere = bpy.data.objects.new('Sphere', me_sphere)
ob_sphere_001 = bpy.data.objects.new('Sphere.001', me_sphere_001)
ob_sphere_002 = bpy.data.objects.new('Sphere.002', me_sphere_003)

# ---- transforms, parenting, visibility, modifiers, constraints
ob_cylinder.location = (0.0, 0.0, 0.0)
_m = ob_cylinder.modifiers.new('Auto Smooth', 'NODES')
_m.node_group = ng_auto_smooth
_gi = [s.identifier for s in ng_auto_smooth.interface.items_tree if s.item_type == 'SOCKET' and s.in_out == 'INPUT']
_m[_gi[1]] = 0.5236  # 'Angle'
ob_cylinder_001.location = (0.0, 0.0, 0.0)
_m = ob_cylinder_001.modifiers.new('Auto Smooth', 'NODES')
_m.node_group = ng_auto_smooth
_gi = [s.identifier for s in ng_auto_smooth.interface.items_tree if s.item_type == 'SOCKET' and s.in_out == 'INPUT']
_m[_gi[1]] = 0.5236  # 'Angle'
ob_sphere.location = (0.0, 0.0, 1.619)
ob_sphere.scale = (0.5849, 0.5849, 1.416)
_m = ob_sphere.modifiers.new('ParticleSystem', 'PARTICLE_SYSTEM')
_m = ob_sphere.modifiers.new('Auto Smooth', 'NODES')
_m.node_group = ng_auto_smooth
_gi = [s.identifier for s in ng_auto_smooth.interface.items_tree if s.item_type == 'SOCKET' and s.in_out == 'INPUT']
_m[_gi[1]] = 0.5236  # 'Angle'
ob_sphere_001.location = (0.5309, -5.735e-08, 2.046)
ob_sphere_001.rotation_euler = (-1.296e-07, 1.5, -4.746e-09)
ob_sphere_001.scale = (0.1987, 0.1987, 0.481)
_m = ob_sphere_001.modifiers.new('Auto Smooth', 'NODES')
_m.node_group = ng_auto_smooth
_gi = [s.identifier for s in ng_auto_smooth.interface.items_tree if s.item_type == 'SOCKET' and s.in_out == 'INPUT']
_m[_gi[1]] = 0.5236  # 'Angle'
ob_sphere_002.location = (-0.5683, -1.33e-08, 1.718)
ob_sphere_002.rotation_euler = (-1.296e-07, -1.5, 4.746e-09)
ob_sphere_002.scale = (-0.1987, 0.1987, 0.481)
_m = ob_sphere_002.modifiers.new('Auto Smooth', 'NODES')
_m.node_group = ng_auto_smooth
_gi = [s.identifier for s in ng_auto_smooth.interface.items_tree if s.item_type == 'SOCKET' and s.in_out == 'INPUT']
_m[_gi[1]] = 0.5236  # 'Angle'

# ---- collection membership
col_collection.objects.link(ob_cylinder)
col_collection.objects.link(ob_cylinder_001)
col_collection.objects.link(ob_sphere)
col_collection.objects.link(ob_sphere_001)
col_collection.objects.link(ob_sphere_002)

# ---- scene / render settings (as saved in the file)
scene.frame_start = 1; scene.frame_end = 250; scene.frame_set(1)
scene.render.engine = 'BLENDER_EEVEE_NEXT'
scene.cycles.sampling_pattern = 'TABULATED_SOBOL'
scene.view_settings.view_transform = 'Filmic'
bpy.context.view_layer.update()

# ---- added for rendering (the .blend has no active camera and no usable light): camera, sun
cam_auto = bpy.data.cameras.new('AutoCamera')
cam_auto.lens = 50.0
cam_auto.sensor_width = 36.0
cam_auto.clip_end = 1000.0
ob_auto_camera = bpy.data.objects.new('AutoCamera', cam_auto)
scene.collection.objects.link(ob_auto_camera)
ob_auto_camera.location = (3.333, -4.02206, 4.20839)
ob_auto_camera.rotation_euler = (1.09748, -7.21219e-08, 0.694738)
scene.camera = ob_auto_camera
light_auto_sun = bpy.data.lights.new('AutoSun', 'SUN')
light_auto_sun.energy = 3.0
light_auto_sun.angle = 0.0523599
ob_auto_sun = bpy.data.objects.new('AutoSun', light_auto_sun)
scene.collection.objects.link(ob_auto_sun)
ob_auto_sun.rotation_euler = (0.872665, 0.174533, 0.523599)
bpy.context.view_layer.update()
